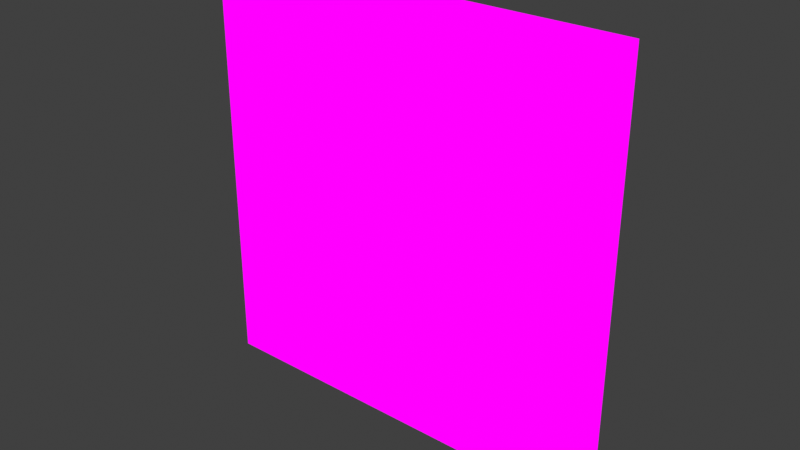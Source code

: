 # Source: Plano.blend  (saved by Blender 4.4.32; exported with 4.5.12 LTS)
import bpy
from mathutils import Matrix  # noqa: F401  (used for matrix-valued properties, if any)

bpy.ops.wm.read_factory_settings(use_empty=True)
scene = bpy.context.scene
scene.name = 'Scene'

# ---- collections
col_collection = bpy.data.collections.new('Collection'); scene.collection.children.link(col_collection)

# ---- images (referenced by path relative to the original .blend; pixels are not part of the script)
import os
ASSET_DIR = os.environ.get("B2B_ASSET_DIR", "")  # directory of the original .blend (textures are referenced by path, not embedded)
HERE = os.path.dirname(os.path.abspath(__file__))  # packed textures are extracted next to this script under _unpacked/

def load_image(name, relpath, width, height, colorspace="sRGB"):
    """Load a texture the original file referenced (path relative to the .blend, or extracted next to this script)."""
    p = next((c for c in (os.path.join(HERE, relpath), os.path.join(ASSET_DIR, relpath)) if relpath and os.path.exists(c)), "")
    if p:
        img = bpy.data.images.load(p, check_existing=True)
        img.name = name
    else:  # same state as the original file: an image datablock whose file is absent (Cycles renders it pink)
        img = bpy.data.images.new(name, width, height)
        img.source = "FILE"
        img.filepath = "//" + (relpath or name)
    img.colorspace_settings.name = colorspace
    return img
img_frame1_png = load_image('frame1.png', 'frame1.png', 1024, 1024, 'sRGB')

# ---- materials (node trees are filled in below, after node groups)
mat_vertexcolor = bpy.data.materials.new('VertexColor')
mat_vertexcolor.alpha_threshold = 0.0
mat_vertexcolor.roughness = 0.5
mat_vertexcolor.line_color = (0.0, 0.0, 0.0, 1.0)

# ---- material node trees
mat_vertexcolor.use_nodes = True; mat_vertexcolor.node_tree.nodes.clear()
_N = mat_vertexcolor.node_tree.nodes; _L = mat_vertexcolor.node_tree.links
n0 = _N.new('ShaderNodeOutputMaterial'); n0.name = 'Material Output'; n0.location = (877, 279)
n1 = _N.new('ShaderNodeVertexColor'); n1.name = 'Color Attribute'; n1.location = (42, 305)
n2 = _N.new('ShaderNodeTexImage'); n2.name = 'Image Texture'; n2.location = (-66, 123)
n2.image = img_frame1_png
n3 = _N.new('ShaderNodeMix'); n3.name = 'Mix'; n3.location = (357, 334)
n3.data_type = 'RGBA'
n3.blend_type = 'DARKEN'
n3.inputs[0].default_value = 1.0
n4 = _N.new('ShaderNodeMixShader'); n4.name = 'Mix Shader'; n4.location = (622, 166)
n5 = _N.new('ShaderNodeBsdfTransparent'); n5.name = 'Transparent BSDF'; n5.location = (343, 30)
_L.new(n2.outputs[0], n3.inputs[6])
_L.new(n1.outputs[0], n3.inputs[7])
_L.new(n4.outputs[0], n0.inputs[0])
_L.new(n2.outputs[1], n4.inputs[0])
_L.new(n3.outputs[2], n4.inputs[2])
_L.new(n5.outputs[0], n4.inputs[1])
n0.is_active_output = True

# ---- world
world_world = bpy.data.worlds.new('World'); scene.world = world_world
world_world.use_nodes = True; world_world.node_tree.nodes.clear()
_N = world_world.node_tree.nodes; _L = world_world.node_tree.links
n0 = _N.new('ShaderNodeOutputWorld'); n0.name = 'World Output'; n0.location = (300, 300)
n1 = _N.new('ShaderNodeBackground'); n1.name = 'Background'; n1.location = (10, 300)
n1.inputs[0].default_value = (0.05088, 0.05088, 0.05088, 1.0)
_L.new(n1.outputs[0], n0.inputs[0])
n0.is_active_output = True
world_world.color = (0.05088, 0.05088, 0.05088)
world_world.sun_shadow_jitter_overblur = 0.0

# ---- meshes
me_cube = bpy.data.meshes.new('Cube')
me_cube.from_pydata([(-1.0, -8.742e-08, 1.0), (-1.0, -8.742e-08, -1.0), (1.0, 8.742e-08, 1.0), (1.0, 8.742e-08, -1.0)], [], [(3, 2, 0, 1)])
_uv = me_cube.uv_layers.new(name='UVMap')
_uv.uv.foreach_set('vector', [1.0, 0.0, 1.0, 1.0, 0.0, 1.0, 0.0, 0.0])
_ca = me_cube.color_attributes.new('Attribute', 'BYTE_COLOR', 'POINT')
_ca.data.foreach_set('color', [1.0, 1.0, 1.0, 1.0, 1.0, 1.0, 1.0, 1.0, 1.0, 1.0, 1.0, 1.0, 1.0, 1.0, 1.0, 1.0])
me_cube.materials.append(mat_vertexcolor)
me_cube.use_mirror_vertex_groups = False
me_cube.use_paint_bone_selection = False
me_cube.use_paint_mask = True
me_cube.update()

# ---- objects
ob_cube = bpy.data.objects.new('Cube', me_cube)

# ---- transforms, parenting, visibility, modifiers, constraints
ob_cube.location = (0.0, 0.0, 0.0)
ob_cube.lock_rotations_4d = False
ob_cube.empty_display_type = 'ARROWS'
ob_cube.lineart.crease_threshold = 0.0

# ---- collection membership
col_collection.objects.link(ob_cube)

# ---- scene / render settings (as saved in the file)
scene.frame_start = 1; scene.frame_end = 250; scene.frame_set(1)
scene.render.engine = 'BLENDER_EEVEE_NEXT'
scene.eevee.use_shadows = False
scene.view_settings.view_transform = 'Standard'
bpy.context.view_layer.update()

# ---- added for rendering (the .blend has no active camera and no usable light): camera, sun
cam_auto = bpy.data.cameras.new('AutoCamera')
cam_auto.lens = 50.0
cam_auto.sensor_width = 36.0
cam_auto.clip_end = 1000.0
ob_auto_camera = bpy.data.objects.new('AutoCamera', cam_auto)
scene.collection.objects.link(ob_auto_camera)
ob_auto_camera.location = (2.61693, -3.14032, 2.09354)
ob_auto_camera.rotation_euler = (1.09748, -7.21219e-08, 0.694738)
scene.camera = ob_auto_camera
light_auto_sun = bpy.data.lights.new('AutoSun', 'SUN')
light_auto_sun.energy = 3.0
light_auto_sun.angle = 0.0523599
ob_auto_sun = bpy.data.objects.new('AutoSun', light_auto_sun)
scene.collection.objects.link(ob_auto_sun)
ob_auto_sun.rotation_euler = (0.872665, 0.174533, 0.523599)
bpy.context.view_layer.update()
